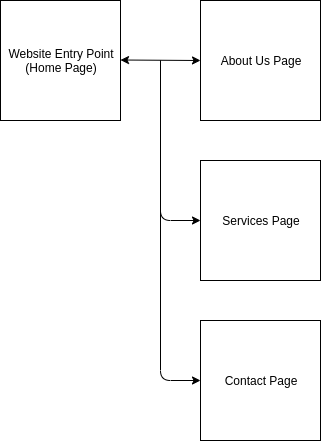

The diagram above was exported from draw.io. Its source (the exported page's mxGraphModel, read from the mxfile embedded in the PNG):
<mxGraphModel dx="1209" dy="583" grid="1" gridSize="10" guides="1" tooltips="1" connect="1" arrows="1" fold="1" page="1" pageScale="1" pageWidth="850" pageHeight="1100" math="0" shadow="0">
  <root>
    <mxCell id="0" />
    <mxCell id="1" parent="0" />
    <mxCell id="2" value="Website Entry Point&lt;br&gt;(Home Page)" style="rounded=0;whiteSpace=wrap;html=1;" vertex="1" parent="1">
      <mxGeometry x="120" y="120" width="120" height="120" as="geometry" />
    </mxCell>
    <mxCell id="3" value="About Us Page" style="rounded=0;whiteSpace=wrap;html=1;" vertex="1" parent="1">
      <mxGeometry x="320" y="120" width="120" height="120" as="geometry" />
    </mxCell>
    <mxCell id="4" value="Services Page" style="rounded=0;whiteSpace=wrap;html=1;" vertex="1" parent="1">
      <mxGeometry x="320" y="280" width="120" height="120" as="geometry" />
    </mxCell>
    <mxCell id="5" value="Contact Page" style="rounded=0;whiteSpace=wrap;html=1;" vertex="1" parent="1">
      <mxGeometry x="320" y="440" width="120" height="120" as="geometry" />
    </mxCell>
    <mxCell id="6" value="" style="endArrow=classic;startArrow=classic;html=1;entryX=0;entryY=0.5;entryDx=0;entryDy=0;" edge="1" target="3" parent="1">
      <mxGeometry width="50" height="50" relative="1" as="geometry">
        <mxPoint x="240" y="179.5" as="sourcePoint" />
        <mxPoint x="290" y="179.5" as="targetPoint" />
      </mxGeometry>
    </mxCell>
    <mxCell id="7" value="" style="endArrow=classic;html=1;entryX=0;entryY=0.5;entryDx=0;entryDy=0;" edge="1" target="5" parent="1">
      <mxGeometry width="50" height="50" relative="1" as="geometry">
        <mxPoint x="280" y="180" as="sourcePoint" />
        <mxPoint x="280" y="490" as="targetPoint" />
        <Array as="points">
          <mxPoint x="280" y="500" />
        </Array>
      </mxGeometry>
    </mxCell>
    <mxCell id="8" value="" style="endArrow=classic;html=1;entryX=0;entryY=0.5;entryDx=0;entryDy=0;" edge="1" target="4" parent="1">
      <mxGeometry width="50" height="50" relative="1" as="geometry">
        <mxPoint x="280" y="180" as="sourcePoint" />
        <mxPoint x="330" y="510" as="targetPoint" />
        <Array as="points">
          <mxPoint x="280" y="340" />
        </Array>
      </mxGeometry>
    </mxCell>
  </root>
</mxGraphModel>